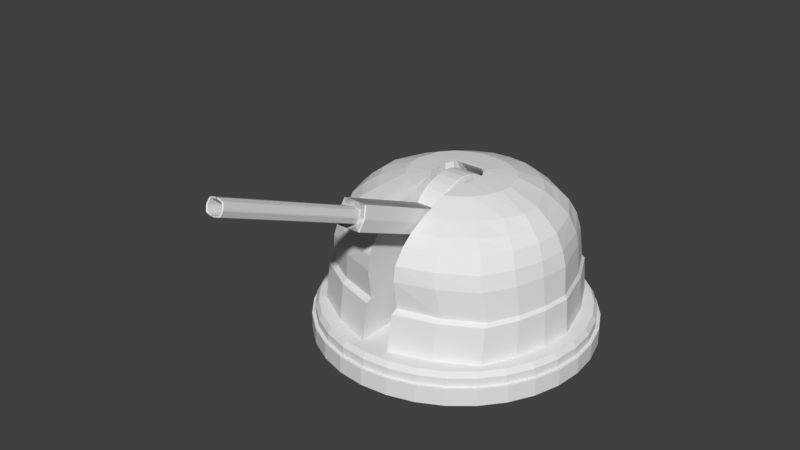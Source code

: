 # Source: Bordgesch_tz.blend  (saved by Blender 2.78.0; exported with 4.5.12 LTS)
import bpy
from mathutils import Matrix  # noqa: F401  (used for matrix-valued properties, if any)

bpy.ops.wm.read_factory_settings(use_empty=True)
scene = bpy.context.scene
scene.name = 'Scene'

# ---- collections
col_collection_1 = bpy.data.collections.new('Collection 1'); scene.collection.children.link(col_collection_1)

# ---- world
world_world = bpy.data.worlds.new('World'); scene.world = world_world
world_world.color = (0.05088, 0.05088, 0.05088)
world_world.use_sun_shadow = False
world_world.sun_shadow_jitter_overblur = 0.0
world_world.cycles.sampling_method = 'MANUAL'

# ---- meshes
me_cube_002 = bpy.data.meshes.new('Cube.002')
me_cube_002.from_pydata([(1.255e-08, 1.402, -1.026), (4.946e-07, -1.557, -1.026), (0.2886, -1.528, -1.026), (0.5662, -1.444, -1.026), (0.822, -1.307, -1.026), (1.046, -1.123, -1.026), (1.23, -0.899, -1.026), (1.367, -0.6432, -1.026), (1.451, -0.3657, -1.026), (1.479, -0.07704, -1.026), (1.451, 0.2116, -1.026), (1.367, 0.4891, -1.026), (1.23, 0.7449, -1.026), (1.046, 0.9691, -1.026), (0.822, 1.153, -1.026), (0.5662, 1.29, -1.026), (0.2886, 1.374, -1.026), (1.065e-08, 1.364, -0.9703), (4.801e-07, -1.518, -0.9703), (0.281, -1.49, -0.9703), (0.5513, -1.408, -0.9703), (0.8004, -1.275, -0.9703), (1.019, -1.096, -0.9703), (1.198, -0.8774, -0.9703), (1.331, -0.6283, -0.9703), (1.413, -0.3581, -0.9703), (1.441, -0.07704, -0.9703), (1.413, 0.204, -0.9703), (1.331, 0.4743, -0.9703), (1.198, 0.7233, -0.9703), (1.019, 0.9416, -0.9703), (0.8004, 1.121, -0.9703), (0.5513, 1.254, -0.9703), (0.281, 1.336, -0.9703), (0.5662, -1.444, -1.125), (0.2886, -1.528, -1.125), (1.194e-08, 1.402, -1.125), (0.2886, 1.374, -1.125), (0.822, -1.307, -1.125), (1.046, -1.123, -1.125), (1.23, -0.899, -1.125), (1.367, -0.6432, -1.125), (1.451, -0.3657, -1.125), (1.479, -0.07704, -1.125), (1.451, 0.2116, -1.125), (1.367, 0.4891, -1.125), (1.23, 0.7449, -1.125), (1.046, 0.9691, -1.125), (0.822, 1.153, -1.125), (4.94e-07, -1.557, -1.125), (0.5662, 1.29, -1.125), (1.504e-08, 1.44, -1.311), (5.094e-07, -1.594, -1.311), (0.296, -1.565, -1.311), (0.5806, -1.479, -1.311), (0.8429, -1.339, -1.311), (1.073, -1.15, -1.311), (1.262, -0.92, -1.311), (1.402, -0.6577, -1.311), (1.488, -0.373, -1.311), (1.517, -0.07704, -1.311), (1.488, 0.219, -1.311), (1.402, 0.5036, -1.311), (1.262, 0.7659, -1.311), (1.073, 0.9958, -1.311), (0.8429, 1.184, -1.311), (0.5806, 1.325, -1.311), (0.296, 1.411, -1.311), (0.5806, -1.479, -1.122), (0.296, -1.565, -1.122), (1.622e-08, 1.44, -1.122), (0.296, 1.411, -1.122), (0.8429, -1.339, -1.122), (1.073, -1.15, -1.122), (1.262, -0.92, -1.122), (1.402, -0.6577, -1.122), (1.488, -0.373, -1.122), (1.517, -0.07704, -1.122), (1.488, 0.219, -1.122), (1.402, 0.5036, -1.122), (1.262, 0.7659, -1.122), (1.073, 0.9958, -1.122), (0.8429, 1.184, -1.122), (5.106e-07, -1.594, -1.122), (0.5806, 1.325, -1.122), (0.0, 1.22, -0.2331), (0.0, 1.083, 0.08599), (0.0, 0.8225, 0.2923), (1.0, -1.0, -1.0), (0.2315, -0.2316, 0.4411), (0.1886, 0.1469, 0.4411), (0.0, 0.1452, 0.4411), (0.0, 1.319, -1.0), (0.1601, -1.243, -0.5456), (0.1588, -1.286, -0.2331), (0.1627, -1.149, 0.08599), (0.1713, -0.8384, 0.2923), (0.1743, -0.3031, 0.4411), (0.1561, -1.385, -1.0), (0.5742, 0.5805, 0.2923), (0.8084, 0.7205, 0.08599), (0.9119, 0.8162, -0.2331), (0.9666, 0.7996, -0.5456), (0.603, -0.603, 0.2923), (0.8286, -0.8286, 0.08599), (0.9283, -0.9283, -0.2331), (0.9789, -0.8961, -0.5456), (0.0, 1.19, -0.5456), (0.2315, 0.001229, 0.4411), (1.265, 0.0034, -0.5456), (1.246, 0.0, -0.2331), (1.125, 0.0, 0.08599), (0.8903, 0.0, 0.2923), (1.175, 0.5, -1.0), (0.2284, 0.1158, 0.4411), (1.136, 0.4532, -0.5456), (1.103, 0.4641, -0.2331), (1.003, 0.4143, 0.08599), (0.7588, 0.3432, 0.2923), (0.0, 0.5, -1.0), (0.0, 0.1158, 0.4411), (0.0, 0.5, -0.5456), (0.0, 0.4641, -0.2331), (0.0, 0.4143, 0.08599), (0.0, 0.2073, 0.3587), (0.1816, 0.4143, 0.08599), (0.1816, 0.4641, -0.2331), (0.1816, 0.5, -0.5456), (0.1816, 0.2073, 0.2923), (0.1816, 0.1158, 0.4411), (0.1816, 0.07292, 0.08599), (0.1816, 0.07292, -0.2331), (0.1816, 0.07292, -0.5456), (0.1816, 0.07292, 0.2923), (0.1816, 0.07292, 0.4411), (0.2315, 0.001229, -0.9956), (0.2315, 0.001229, 0.2898), (0.2315, 0.001229, 0.0837), (0.2315, 0.001229, -0.2329), (0.2315, 0.001229, -0.55), (0.2315, -0.2316, 0.2898), (0.2315, -0.2316, 0.0837), (0.2315, -0.2316, -0.2329), (0.2315, -0.2316, -0.55), (0.1733, -0.3033, 0.2898), (0.1733, -0.3033, 0.0837), (0.1733, -0.3033, -0.2329), (0.1733, -0.3033, -0.55), (0.2315, -0.07638, 0.4411), (0.2315, -0.154, 0.4411), (1.225, -0.2964, -0.5456), (1.136, -0.5963, -0.5456), (1.201, -0.3094, -0.2331), (1.103, -0.6189, -0.2331), (1.102, -0.2762, 0.08599), (1.004, -0.5524, 0.08599), (0.8761, -0.201, 0.2923), (0.778, -0.402, 0.2923), (1.175, -0.6667, -1.0), (0.2315, -0.07638, 0.0837), (0.2315, -0.154, 0.0837), (0.2315, -0.154, -0.2329), (0.2315, -0.07638, -0.2329), (0.2315, -0.154, 0.2898), (0.2315, -0.07638, 0.2898), (0.2315, -0.07638, -0.55), (0.2315, -0.154, -0.55), (0.2315, -0.154, -0.9956), (0.2315, -0.07638, -0.9956), (0.5513, -1.151, -0.2331), (0.6075, -1.111, -0.5456), (0.2029, -0.2674, 0.4411), (0.5014, -1.028, 0.08599), (0.3886, -0.7493, 0.2923), (0.2024, -0.2674, 0.2898), (0.2024, -0.2674, -0.55), (0.2024, -0.2674, 0.0837), (0.2024, -0.2674, -0.2329), (0.07717, 0.1452, 0.4411), (0.1543, 0.1452, 0.4411), (0.402, 0.7088, 0.2923), (0.201, 0.8022, 0.2923), (0.3792, 1.109, -0.5456), (0.679, 0.9941, -0.5456), (0.2762, 1.018, 0.08599), (0.5524, 0.8915, 0.08599), (0.6189, 0.9911, -0.2331), (0.3094, 1.141, -0.2331), (0.121, 0.4143, 0.08599), (0.06052, 0.4143, 0.08599), (0.121, 0.5, -0.5456), (0.06052, 0.5, -0.5456), (0.121, 0.2073, 0.3587), (0.06052, 0.2073, 0.3587), (0.121, 0.1158, 0.4411), (0.06052, 0.1158, 0.4411), (0.06052, 0.4641, -0.2331), (0.121, 0.4641, -0.2331), (0.06052, 0.5, -1.0), (0.121, 0.5, -1.0), (0.3814, 0.3637, 0.414), (0.0, 0.4838, 0.414), (0.2782, 0.427, 0.414), (0.1391, 0.4737, 0.414), (0.4172, -0.4173, 0.414), (0.1788, -0.571, 0.414), (0.5609, 0.0006143, 0.414), (0.5538, -0.1387, 0.414), (0.5048, -0.278, 0.414), (0.2957, -0.5083, 0.414), (0.5, 0.2322, 0.413), (0.1659, -1.033, 0.1892), (0.7205, -0.7443, 0.1892), (1.024, -0.001317, 0.1892), (0.1816, 0.07292, 0.1892), (0.2315, 0.001229, 0.1868), (0.1733, -0.3033, 0.1868), (0.2315, -0.2316, 0.1868), (0.2315, -0.07638, 0.1868), (0.2315, -0.154, 0.1868), (1.004, -0.249, 0.1892), (0.9022, -0.4966, 0.1892), (0.2024, -0.2674, 0.1868), (0.4394, -0.9237, 0.1892), (0.0, 0.9877, 0.1892), (0.695, 0.6739, 0.1892), (0.4728, 0.8292, 0.1892), (0.2251, 0.9434, 0.1892), (0.9022, 0.3948, 0.1807), (0.8848, -0.9122, -0.07346), (0.1595, -1.264, -0.07346), (1.204, -0.001085, -0.07346), (0.1816, 0.07292, -0.07356), (0.2315, 0.001229, -0.0746), (0.2315, -0.2316, -0.0746), (0.1733, -0.3033, -0.0746), (0.2315, -0.07638, -0.0746), (0.2315, -0.154, -0.0746), (1.168, -0.3048, -0.07346), (1.066, -0.6085, -0.07346), (0.2024, -0.2674, -0.0746), (0.5197, -1.131, -0.07346), (0.8659, 0.7959, -0.07346), (0.0, 1.194, -0.07346), (0.5811, 0.9752, -0.07346), (0.2774, 1.119, -0.07346), (1.075, 0.4591, -0.1032), (0.9764, 0.8423, -0.5808), (0.0, 1.255, -0.5808), (0.6729, 1.046, -0.5808), (0.3563, 1.17, -0.5808), (0.9894, -0.9481, -0.5808), (0.1581, -1.314, -0.5808), (1.291, 0.0017, -0.5808), (0.1816, 0.07292, -0.7728), (0.2315, 0.001229, -0.7728), (0.2315, -0.2316, -0.7728), (0.1733, -0.3033, -0.7728), (0.2315, -0.07638, -0.7728), (0.2315, -0.154, -0.7728), (1.249, -0.3149, -0.5808), (1.156, -0.6315, -0.5808), (0.2024, -0.2674, -0.7728), (0.5973, -1.175, -0.5808), (1.156, 0.477, -0.5849), (0.9863, 0.8851, -1.0), (1.318, 0.0, -1.0), (0.1816, 0.5, -1.0), (0.1816, 0.07292, -1.0), (0.2315, -0.2316, -0.9956), (0.1733, -0.3033, -0.9956), (0.0, -1.393, -1.0), (0.0, 0.001229, -1.0), (0.0, -0.2316, -0.9956), (1.273, -0.3333, -1.0), (0.0, -0.154, -0.9971), (0.0, -0.07638, -0.9985), (0.5871, -1.239, -1.0), (0.2024, -0.2674, -0.9956), (0.6667, 1.097, -1.0), (0.3333, 1.23, -1.0), (0.06052, 0.02513, -1.0), (0.121, 0.04902, -1.0), (1.0, -1.0, -1.117), (0.0, 1.319, -1.117), (0.1561, -1.385, -1.117), (1.175, 0.5, -1.117), (1.175, -0.6667, -1.117), (0.9863, 0.8851, -1.117), (1.318, 0.0, -1.117), (0.0, -1.393, -1.117), (1.273, -0.3333, -1.117), (0.5871, -1.239, -1.117), (0.6667, 1.097, -1.117), (0.3333, 1.23, -1.117)], [], [(35, 34, 3, 2), (37, 36, 0, 16), (34, 38, 4, 3), (38, 39, 5, 4), (39, 40, 6, 5), (40, 41, 7, 6), (41, 42, 8, 7), (42, 43, 9, 8), (43, 44, 10, 9), (44, 45, 11, 10), (45, 46, 12, 11), (46, 47, 13, 12), (47, 48, 14, 13), (48, 50, 15, 14), (49, 35, 2, 1), (50, 37, 16, 15), (11, 12, 29, 28), (12, 13, 30, 29), (13, 14, 31, 30), (14, 15, 32, 31), (1, 2, 19, 18), (15, 16, 33, 32), (2, 3, 20, 19), (16, 0, 17, 33), (3, 4, 21, 20), (4, 5, 22, 21), (5, 6, 23, 22), (6, 7, 24, 23), (7, 8, 25, 24), (8, 9, 26, 25), (9, 10, 27, 26), (10, 11, 28, 27), (46, 45, 79, 80), (40, 39, 73, 74), (47, 46, 80, 81), (41, 40, 74, 75), (42, 41, 75, 76), (48, 47, 81, 82), (43, 42, 76, 77), (34, 35, 69, 68), (50, 48, 82, 84), (44, 43, 77, 78), (36, 37, 71, 70), (35, 49, 83, 69), (38, 34, 68, 72), (45, 44, 78, 79), (37, 50, 84, 71), (39, 38, 72, 73), (66, 67, 71, 84), (52, 53, 69, 83), (65, 66, 84, 82), (64, 65, 82, 81), (63, 64, 81, 80), (62, 63, 80, 79), (61, 62, 79, 78), (60, 61, 78, 77), (59, 60, 77, 76), (58, 59, 76, 75), (57, 58, 75, 74), (56, 57, 74, 73), (55, 56, 73, 72), (54, 55, 72, 68), (67, 51, 70, 71), (53, 54, 68, 69), (19, 20, 21, 22, 23, 24, 25, 26, 27, 28, 29, 30, 31, 32, 33, 17, 18), (53, 52, 51, 67, 66, 65, 64, 63, 62, 61, 60, 59, 58, 57, 56, 55, 54), (208, 149, 89, 204), (187, 182, 107, 85), (203, 181, 87, 201), (250, 280, 92, 248), (170, 169, 94, 93), (261, 151, 106, 251), (151, 153, 105, 106), (239, 155, 104, 229), (221, 157, 103, 212), (241, 172, 95, 230), (209, 171, 97, 205), (263, 170, 93, 252), (227, 184, 86, 224), (245, 187, 85, 243), (223, 173, 96, 211), (117, 228, 213, 111), (116, 246, 231, 110), (115, 116, 110, 109), (113, 264, 253, 266), (118, 210, 206, 112), (99, 200, 210, 118), (265, 247, 264, 113), (102, 101, 116, 115), (101, 242, 246, 116), (100, 225, 228, 117), (196, 189, 123, 122), (198, 191, 121, 119), (189, 193, 124, 123), (191, 196, 122, 121), (193, 195, 120, 124), (118, 128, 129, 114, 210), (115, 127, 126, 116), (117, 125, 128, 118, 228), (113, 267, 127, 115, 264), (116, 126, 125, 117, 246), (267, 268, 254, 132, 127), (127, 132, 131, 126), (126, 131, 232, 130, 125), (125, 130, 214, 133, 128), (128, 133, 134, 129), (179, 194, 129, 90), (114, 90, 129), (114, 129, 134, 108), (133, 136, 108, 134), (214, 215, 136, 133), (232, 233, 137, 130), (132, 139, 138, 131), (254, 255, 139, 132), (237, 234, 141, 160), (163, 140, 89, 149), (259, 256, 143, 166), (166, 143, 142, 161), (219, 217, 140, 163), (174, 144, 97, 171), (262, 257, 147, 175), (240, 235, 145, 176), (175, 147, 146, 177), (222, 216, 144, 174), (96, 205, 97, 144), (211, 96, 144, 216), (230, 95, 145, 235), (93, 94, 146, 147), (252, 93, 147, 257), (215, 218, 164, 136), (218, 219, 163, 164), (139, 165, 162, 138), (165, 166, 161, 162), (255, 258, 165, 139), (258, 259, 166, 165), (136, 164, 148, 108), (164, 163, 149, 148), (233, 236, 159, 137), (236, 237, 160, 159), (213, 112, 156, 220), (220, 156, 157, 221), (231, 111, 154, 238), (238, 154, 155, 239), (109, 110, 152, 150), (150, 152, 153, 151), (253, 109, 150, 260), (260, 150, 151, 261), (206, 108, 148, 207), (207, 148, 149, 208), (217, 222, 174, 140), (143, 175, 177, 142), (234, 240, 176, 141), (256, 262, 175, 143), (140, 174, 171, 89), (212, 103, 173, 223), (251, 106, 170, 263), (204, 89, 171, 209), (229, 104, 172, 241), (106, 105, 169, 170), (91, 120, 195, 178), (178, 195, 194, 179), (128, 129, 194, 192), (192, 194, 195, 193), (127, 126, 197, 190), (190, 197, 196, 191), (125, 128, 192, 188), (188, 192, 193, 189), (267, 127, 190, 199), (199, 190, 191, 198), (126, 125, 188, 197), (197, 188, 189, 196), (242, 101, 186, 244), (244, 186, 187, 245), (225, 100, 185, 226), (226, 185, 184, 227), (247, 265, 279, 249), (249, 279, 280, 250), (200, 99, 180, 202), (202, 180, 181, 203), (101, 102, 183, 186), (186, 183, 182, 187), (179, 202, 203, 178), (90, 200, 202, 179), (178, 203, 201, 91), (103, 204, 209, 173), (156, 207, 208, 157), (112, 206, 207, 156), (173, 209, 205, 96), (157, 208, 204, 103), (104, 212, 223, 172), (206, 210, 114, 108), (210, 200, 90, 114), (141, 176, 222, 217), (154, 220, 221, 155), (111, 213, 220, 154), (159, 160, 219, 218), (137, 159, 218, 215), (95, 211, 216, 145), (176, 145, 216, 222), (160, 141, 217, 219), (130, 137, 215, 214), (172, 223, 211, 95), (155, 221, 212, 104), (180, 226, 227, 181), (99, 225, 226, 180), (181, 227, 224, 87), (105, 229, 241, 169), (228, 225, 99, 118), (213, 228, 118, 112), (142, 177, 240, 234), (152, 238, 239, 153), (110, 231, 238, 152), (162, 161, 237, 236), (138, 162, 236, 233), (94, 230, 235, 146), (177, 146, 235, 240), (161, 142, 234, 237), (131, 138, 233, 232), (169, 241, 230, 94), (153, 239, 229, 105), (185, 244, 245, 184), (100, 242, 244, 185), (184, 245, 243, 86), (183, 249, 250, 182), (231, 246, 117, 111), (246, 242, 100, 117), (102, 247, 249, 183), (182, 250, 248, 107), (88, 251, 263, 277), (269, 278, 262, 256), (274, 260, 261, 158), (266, 253, 260, 274), (168, 167, 259, 258), (135, 168, 258, 255), (98, 252, 257, 270), (278, 270, 257, 262), (167, 269, 256, 259), (268, 135, 255, 254), (277, 263, 252, 98), (158, 261, 251, 88), (264, 247, 102, 115), (253, 264, 115, 109), (280, 267, 199, 198, 119, 92), (270, 278, 269, 273), (168, 135, 272, 276), (281, 198, 119, 272), (98, 270, 273, 271), (135, 268, 282, 281, 272), (269, 167, 275, 273), (167, 168, 276, 275), (268, 267, 199, 282), (282, 199, 198, 281), (277, 98, 270, 274, 158, 88), (113, 267, 280, 279, 265), (266, 268, 267, 113), (135, 268, 266), (270, 278, 269, 274), (274, 269, 167, 168, 135, 266), (279, 293, 294, 280), (98, 271, 290, 285), (277, 292, 283, 88), (98, 285, 292, 277), (88, 283, 287, 158), (158, 287, 291, 274), (266, 289, 286, 113), (280, 294, 284, 92), (274, 291, 289, 266), (265, 288, 293, 279), (113, 286, 288, 265), (292, 285, 290, 284, 294, 293, 288, 286, 289, 291, 287, 283)])
me_cube_002.use_remesh_preserve_volume = False
me_cube_002.use_remesh_preserve_attributes = False
me_cube_002.use_mirror_vertex_groups = False
me_cube_002.update()
me_circle = bpy.data.meshes.new('Circle')
me_circle.from_pydata([(-0.1951, 0.9808, 0.1836), (1.386e-08, 1.0, 0.1836), (-0.3827, 0.9239, 0.1836), (-0.5556, 0.8315, 0.1836), (-0.7071, 0.7071, 0.1836), (-0.8315, 0.5556, 0.1836), (-0.9239, 0.3827, 0.1836), (-0.9808, 0.1951, 0.1836), (-1.0, 7.55e-08, 0.1836), (-0.9808, -0.1951, 0.1836), (-0.9239, -0.3827, 0.1836), (-0.8315, -0.5556, 0.1836), (-0.7071, -0.7071, 0.1836), (-0.5556, -0.8315, 0.1836), (-0.3827, -0.9239, 0.1836), (-0.1951, -0.9808, 0.1836), (3.397e-07, -1.0, 0.1836), (0.1951, -0.9808, 0.1836), (0.3827, -0.9239, 0.1836), (0.5556, -0.8315, 0.1836), (0.7071, -0.7071, 0.1836), (0.8315, -0.5556, 0.1836), (0.9239, -0.3827, 0.1836), (0.9808, -0.1951, 0.1836), (1.0, 9.656e-07, 0.1836), (0.9808, 0.1951, 0.1836), (0.9239, 0.3827, 0.1836), (0.8315, 0.5556, 0.1836), (0.7071, 0.7071, 0.1836), (0.5556, 0.8315, 0.1836), (0.3827, 0.9239, 0.1836), (0.1951, 0.9808, 0.1836), (-0.1773, 0.8914, 0.2056), (3.79e-09, 0.9088, 0.2056), (-0.3478, 0.8396, 0.2056), (-0.5049, 0.7557, 0.2056), (-0.6426, 0.6426, 0.2056), (-0.7557, 0.5049, 0.2056), (-0.8396, 0.3478, 0.2056), (-0.8914, 0.1773, 0.2056), (-0.9088, 9.46e-08, 0.2056), (-0.8914, -0.1773, 0.2056), (-0.8396, -0.3478, 0.2056), (-0.7557, -0.5049, 0.2056), (-0.6426, -0.6426, 0.2056), (-0.5049, -0.7557, 0.2056), (-0.3478, -0.8396, 0.2056), (-0.1773, -0.8914, 0.2056), (2.999e-07, -0.9088, 0.2056), (0.1773, -0.8914, 0.2056), (0.3478, -0.8396, 0.2056), (0.5049, -0.7557, 0.2056), (0.6426, -0.6426, 0.2056), (0.7557, -0.5049, 0.2056), (0.8396, -0.3478, 0.2056), (0.8914, -0.1773, 0.2056), (0.9088, 9.035e-07, 0.2056), (0.8914, 0.1773, 0.2056), (0.8396, 0.3478, 0.2056), (0.7557, 0.5049, 0.2056), (0.6426, 0.6426, 0.2056), (0.5049, 0.7557, 0.2056), (0.3478, 0.8396, 0.2056), (0.1773, 0.8914, 0.2056), (-0.08514, 0.428, 0.2155), (-5.553e-08, 0.4364, 0.2155), (-0.167, 0.4032, 0.2155), (-0.2425, 0.3629, 0.2155), (-0.3086, 0.3086, 0.2155), (-0.3629, 0.2425, 0.2155), (-0.4032, 0.167, 0.2155), (-0.428, 0.08514, 0.2155), (-0.4364, 2.032e-07, 0.2155), (-0.428, -0.08514, 0.2155), (-0.4032, -0.167, 0.2155), (-0.3629, -0.2425, 0.2155), (-0.3086, -0.3086, 0.2155), (-0.2425, -0.3629, 0.2155), (-0.167, -0.4032, 0.2155), (-0.08514, -0.428, 0.2155), (8.668e-08, -0.4364, 0.2155), (0.08514, -0.428, 0.2155), (0.167, -0.4032, 0.2155), (0.2425, -0.3629, 0.2155), (0.3086, -0.3086, 0.2155), (0.3629, -0.2425, 0.2155), (0.4032, -0.167, 0.2155), (0.428, -0.08514, 0.2155), (0.4364, 5.917e-07, 0.2155), (0.428, 0.08514, 0.2155), (0.4032, 0.167, 0.2155), (0.3629, 0.2425, 0.2155), (0.3086, 0.3086, 0.2155), (0.2425, 0.3629, 0.2155), (0.167, 0.4032, 0.2155), (0.08514, 0.428, 0.2155), (-0.08514, 0.428, 0.2401), (-5.31e-08, 0.4364, 0.2401), (-0.167, 0.4032, 0.2401), (-0.2425, 0.3629, 0.2401), (-0.3086, 0.3086, 0.2401), (-0.3629, 0.2425, 0.2401), (-0.4032, 0.167, 0.2401), (-0.428, 0.08514, 0.2401), (-0.4364, 2.032e-07, 0.2401), (-0.428, -0.08514, 0.2401), (-0.4032, -0.167, 0.2401), (-0.3629, -0.2425, 0.2401), (-0.3086, -0.3086, 0.2401), (-0.2425, -0.3629, 0.2401), (-0.167, -0.4032, 0.2401), (-0.08514, -0.428, 0.2401), (8.91e-08, -0.4364, 0.2401), (0.08514, -0.428, 0.2401), (0.167, -0.4032, 0.2401), (0.2425, -0.3629, 0.2401), (0.3086, -0.3086, 0.2401), (0.3629, -0.2425, 0.2401), (0.4032, -0.167, 0.2401), (0.428, -0.08514, 0.2401), (0.4364, 5.917e-07, 0.2401), (0.428, 0.08514, 0.2401), (0.4032, 0.167, 0.2401), (0.3629, 0.2425, 0.2401), (0.3086, 0.3086, 0.2401), (0.2425, 0.3629, 0.2401), (0.167, 0.4032, 0.2401), (0.08514, 0.428, 0.2401), (-0.0793, 0.3986, 0.2508), (-5.538e-08, 0.4065, 0.2508), (-0.1555, 0.3755, 0.2508), (-0.2258, 0.338, 0.2508), (-0.2874, 0.2874, 0.2508), (-0.338, 0.2258, 0.2508), (-0.3755, 0.1555, 0.2508), (-0.3986, 0.0793, 0.2508), (-0.4065, 2.107e-07, 0.2508), (-0.3986, -0.0793, 0.2508), (-0.3755, -0.1555, 0.2508), (-0.338, -0.2258, 0.2508), (-0.2874, -0.2874, 0.2508), (-0.2258, -0.338, 0.2508), (-0.1555, -0.3755, 0.2508), (-0.0793, -0.3986, 0.2508), (7.706e-08, -0.4065, 0.2508), (0.0793, -0.3986, 0.2508), (0.1555, -0.3755, 0.2508), (0.2258, -0.338, 0.2508), (0.2874, -0.2874, 0.2508), (0.338, -0.2258, 0.2508), (0.3755, -0.1555, 0.2508), (0.3986, -0.0793, 0.2508), (0.4065, 5.725e-07, 0.2508), (0.3986, 0.0793, 0.2508), (0.3755, 0.1555, 0.2508), (0.338, 0.2258, 0.2508), (0.2874, 0.2874, 0.2508), (0.2258, 0.338, 0.2508), (0.1555, 0.3755, 0.2508), (0.0793, 0.3986, 0.2508), (-0.1951, 0.9808, 0.0), (2.57e-10, 1.0, 0.0), (-0.3827, 0.9239, 0.0), (-0.5556, 0.8315, 0.0), (-0.7071, 0.7071, 0.0), (-0.8315, 0.5556, 0.0), (-0.9239, 0.3827, 0.0), (-0.9808, 0.1951, 0.0), (-1.0, 7.55e-08, 0.0), (-0.9808, -0.1951, 0.0), (-0.9239, -0.3827, 0.0), (-0.8315, -0.5556, 0.0), (-0.7071, -0.7071, 0.0), (-0.5556, -0.8315, 0.0), (-0.3827, -0.9239, 0.0), (-0.1951, -0.9808, 0.0), (3.261e-07, -1.0, 0.0), (0.1951, -0.9808, 0.0), (0.3827, -0.9239, 0.0), (0.5556, -0.8315, 0.0), (0.7071, -0.7071, 0.0), (0.8315, -0.5556, 0.0), (0.9239, -0.3827, 0.0), (0.9808, -0.1951, 0.0), (1.0, 9.656e-07, 0.0), (0.9808, 0.1951, 0.0), (0.9239, 0.3827, 0.0), (0.8315, 0.5556, 0.0), (0.7071, 0.7071, 0.0), (0.5556, 0.8315, 0.0), (0.3827, 0.9239, 0.0), (0.1951, 0.9808, 0.0), (0.2529, -3.133, -0.1921), (-0.2462, -3.133, -0.1921), (0.2529, -0.03415, -0.1921), (-0.2462, -0.03415, -0.1921), (0.2529, -3.133, 0.189), (-0.2462, -3.133, 0.189), (0.2529, -0.03415, 0.189), (-0.2462, -0.03415, 0.189), (0.003386, -3.133, -0.226), (0.003386, -0.03415, -0.226), (0.003387, -0.03415, 0.2229), (0.003387, -3.133, 0.2229), (0.2529, -0.03415, 0.1038), (0.2529, -0.03415, -0.1069), (-0.2462, -0.03415, -0.1069), (-0.2462, -0.03415, 0.1038), (0.2529, -3.133, -0.1069), (0.2529, -3.133, 0.1038), (-0.2462, -3.133, 0.1038), (-0.2462, -3.133, -0.1069), (0.003387, -3.133, 0.1416), (0.003386, -3.133, -0.1447), (0.003386, -0.03415, -0.1256), (0.003387, -0.03415, 0.1225), (-0.1214, -3.133, -0.2091), (-0.1214, -0.03415, -0.2091), (-0.1214, -0.03415, 0.206), (-0.1214, -3.133, 0.206), (-0.1214, -3.133, 0.1131), (-0.1214, -3.133, -0.1162), (-0.1214, -0.03415, -0.1162), (-0.1214, -0.03415, 0.1131), (0.1282, -0.03415, -0.2091), (0.1282, -0.03415, 0.206), (0.1282, -3.133, 0.206), (0.1282, -3.133, -0.2091), (0.1282, -0.03415, -0.1162), (0.1282, -0.03415, 0.1131), (0.1282, -3.133, 0.1131), (0.1282, -3.133, -0.1162), (-0.1893, 0.141, 0.1038), (0.2529, -3.133, -0.00155), (-0.2462, -3.133, -0.00155), (0.003387, -6.314, 0.1416), (0.1961, 0.141, -0.1069), (-0.1536, -3.133, -0.00155), (0.1603, -3.133, -0.00155), (0.003387, -3.092, 0.1416), (0.003386, -3.092, -0.1447), (-0.1214, -3.092, 0.1131), (-0.1214, -3.092, -0.1162), (0.1282, -3.092, 0.1131), (0.1282, -3.092, -0.1162), (0.003387, -6.376, 0.1416), (-0.1536, -3.092, -0.00155), (0.1603, -3.092, -0.00155), (0.003386, -6.314, -0.1447), (-0.1214, -6.314, 0.1131), (-0.1214, -6.314, -0.1162), (0.1282, -6.314, 0.1131), (0.1282, -6.314, -0.1162), (0.003387, -6.376, 0.116), (-0.1536, -6.314, -0.00155), (0.1603, -6.314, -0.00155), (0.003386, -6.376, -0.1447), (-0.1214, -6.376, 0.1131), (-0.1214, -6.376, -0.1162), (0.1282, -6.376, 0.1131), (0.1282, -6.376, -0.1162), (0.003387, -6.344, 0.116), (-0.1536, -6.376, -0.00155), (0.1603, -6.376, -0.00155), (0.003386, -6.376, -0.1191), (-0.09903, -6.376, 0.09257), (-0.09903, -6.376, -0.09567), (0.1058, -6.376, 0.09257), (0.1058, -6.376, -0.09567), (0.003387, -0.1989, 0.116), (-0.1254, -6.376, -0.00155), (0.1322, -6.376, -0.00155), (0.003386, -6.344, -0.1191), (-0.09903, -6.344, 0.09257), (-0.09903, -6.344, -0.09567), (0.1058, -6.344, 0.09257), (0.1058, -6.344, -0.09567), (0.2529, -3.076, -0.1921), (-0.1254, -6.344, -0.00155), (0.1322, -6.344, -0.00155), (0.003386, -0.1989, -0.1191), (-0.09903, -0.1989, 0.09257), (-0.09903, -0.1989, -0.09567), (0.1058, -0.1989, 0.09257), (0.1058, -0.1989, -0.09567), (0.003386, -0.1989, -0.00155), (-0.1254, -0.1989, -0.00155), (0.1322, -0.1989, -0.00155), (-0.2462, -3.076, -0.1921), (0.2529, -3.076, 0.189), (-0.2462, -3.076, 0.189), (0.003387, -3.076, 0.2229), (0.003386, -3.076, -0.226), (-0.2462, -3.076, 0.1038), (-0.2462, -3.076, -0.1069), (0.2529, -3.076, -0.1069), (0.2529, -3.076, 0.1038), (-0.1214, -3.076, 0.206), (-0.1214, -3.076, -0.2091), (0.1282, -3.076, -0.2091), (0.1282, -3.076, 0.206), (0.2529, -3.076, -0.00155), (-0.2462, -3.076, -0.00155), (-0.2462, -1.422, -0.1921), (0.2529, -1.422, 0.189), (0.003386, -1.422, -0.226), (-0.1214, -1.422, -0.2091), (0.1282, -1.422, -0.2091), (0.2529, -1.422, -0.1921), (-0.2462, -1.422, 0.189), (0.003387, -1.422, 0.2229), (-0.2462, -1.337, 0.1038), (-0.2462, -1.337, -0.1069), (0.2529, -1.337, -0.1069), (0.2529, -1.337, 0.1038), (-0.1214, -1.422, 0.206), (0.1282, -1.422, 0.206), (0.2529, -1.337, -0.00155), (-0.2462, -1.337, -0.00155), (0.9015, -0.2962, -0.00155), (0.9015, -0.2962, -0.1069), (-0.8947, -0.2962, -0.00155), (-0.8947, -0.2962, 0.1038), (0.9015, -0.2962, 0.1038), (-0.8947, -0.2962, -0.1069), (-0.3531, -1.337, 0.1038), (-0.3531, -1.337, -0.1069), (0.3599, -1.337, -0.1069), (0.3599, -1.337, 0.1038), (0.3599, -1.337, -0.00155), (-0.3531, -1.337, -0.00155), (-0.2462, -1.168, -0.1921), (0.2529, -1.168, 0.189), (0.003386, -1.168, -0.226), (-0.1214, -1.168, -0.2091), (0.1282, -1.168, -0.2091), (0.2529, -1.168, -0.1921), (-0.2462, -1.168, 0.189), (0.003387, -1.168, 0.2229), (-0.2462, -1.168, 0.1038), (-0.2462, -1.168, -0.1069), (0.2529, -1.168, -0.1069), (0.2529, -1.168, 0.1038), (-0.1214, -1.168, 0.206), (0.1282, -1.168, 0.206), (-0.6031, -1.239, 0.1038), (-0.6031, -1.239, -0.1069), (0.6099, -1.239, -0.1069), (0.6099, -1.239, 0.1038), (0.6099, -1.239, -0.00155), (-0.6031, -1.239, -0.00155), (-0.2462, -0.601, -0.1921), (0.2529, -0.601, 0.189), (0.003386, -0.601, -0.226), (-0.1214, -0.601, -0.2091), (0.1282, -0.601, -0.2091), (0.2529, -0.601, -0.1921), (-0.2462, -0.601, 0.189), (0.003387, -0.601, 0.2229), (-0.2462, -0.601, 0.1038), (-0.2462, -0.601, -0.1069), (0.2529, -0.601, -0.1069), (0.2529, -0.601, 0.1038), (-0.1214, -0.601, 0.206), (0.1282, -0.601, 0.206), (-0.8178, -0.9149, 0.1038), (-0.8178, -0.9149, -0.1069), (0.8246, -0.9149, -0.1069), (0.8246, -0.9149, 0.1038), (0.8246, -0.9149, -0.00155), (-0.8178, -0.9149, -0.00155), (0.2529, -0.8845, -0.1921), (-0.2462, -0.8845, 0.189), (0.003387, -0.8845, 0.2229), (-0.2462, -0.8845, 0.1038), (-0.2462, -0.8845, -0.1069), (0.2529, -0.8845, -0.1069), (0.2529, -0.8845, 0.1038), (-0.1214, -0.8845, 0.206), (0.1282, -0.8845, 0.206), (-0.7387, -1.078, 0.1038), (-0.7387, -1.078, -0.1069), (0.7454, -1.078, -0.1069), (0.7454, -1.078, 0.1038), (0.7454, -1.078, -0.00155), (-0.7387, -1.078, -0.00155), (-0.2462, -0.8845, -0.1921), (0.2529, -0.8845, 0.189), (0.003386, -0.8845, -0.226), (-0.1214, -0.8845, -0.2091), (0.1282, -0.8845, -0.2091), (-0.2462, -0.3176, -0.1921), (0.2529, -0.3176, 0.189), (0.003386, -0.3176, -0.226), (-0.1214, -0.3176, -0.2091), (0.1282, -0.3176, -0.2091), (0.2529, -0.3176, -0.1921), (-0.2462, -0.3176, 0.189), (0.003387, -0.3176, 0.2229), (-0.2462, -0.3176, 0.1038), (-0.2462, -0.3176, -0.1069), (0.2529, -0.3176, -0.1069), (0.2529, -0.3176, 0.1038), (-0.1214, -0.3176, 0.206), (0.1282, -0.3176, 0.206), (-0.8863, -0.5207, 0.1038), (-0.8863, -0.5207, -0.1069), (0.8931, -0.5207, -0.1069), (0.8931, -0.5207, 0.1038), (0.8931, -0.5207, -0.00155), (-0.8863, -0.5207, -0.00155), (0.003386, 0.3899, -0.00155), (0.2405, 0.08705, -0.1069), (-0.1038, 0.3899, 0.1038), (-0.2337, 0.08705, 0.1038), (-0.1038, 0.3899, -0.00155), (0.003387, 0.08705, 0.1225), (0.1219, 0.08705, -0.1162), (0.1219, 0.08705, 0.1131), (0.2405, 0.08705, 0.1038), (-0.1152, 0.08705, -0.1162), (0.003386, 0.08705, -0.1256), (-0.1152, 0.08705, 0.1131), (-0.2337, 0.08705, -0.1069), (0.1105, 0.3899, -0.1069), (0.1105, 0.3899, -0.00155), (0.7736, -0.006638, -0.1069), (0.7736, -0.006638, -0.00155), (-0.7668, -0.006638, -0.00155), (-0.7668, -0.006638, 0.1038), (0.7736, -0.006638, 0.1038), (-0.7668, -0.006638, -0.1069), (0.003387, 0.141, 0.1225), (0.09973, 0.141, -0.1162), (0.09973, 0.141, 0.1131), (0.1961, 0.141, 0.1038), (-0.09296, 0.141, -0.1162), (0.003386, 0.141, -0.1256), (-0.09296, 0.141, 0.1131), (-0.1893, 0.141, -0.1069), (0.6325, 0.1455, -0.1069), (0.6325, 0.1455, -0.00155), (-0.6257, 0.1455, -0.00155), (-0.6257, 0.1455, 0.1038), (0.6325, 0.1455, 0.1038), (-0.6257, 0.1455, -0.1069), (0.003387, 0.3899, 0.1225), (0.05696, 0.3899, -0.1162), (0.05696, 0.3899, 0.1131), (0.1105, 0.3899, 0.1038), (-0.05018, 0.3899, -0.1162), (0.003386, 0.3899, -0.1256), (-0.05018, 0.3899, 0.1131), (-0.1038, 0.3899, -0.1069), (-0.05018, 0.3899, -0.00155), (0.05696, 0.3899, -0.00155), (0.389, 0.3034, -0.1069), (0.389, 0.3034, -0.00155), (-0.3822, 0.3034, -0.00155), (-0.3822, 0.3034, 0.1038), (0.389, 0.3034, 0.1038), (-0.3822, 0.3034, -0.1069), (-0.03627, 0.1824, 0.2508), (-8.319e-08, 0.1859, 0.2508), (-0.07116, 0.1718, 0.2508), (-0.1033, 0.1546, 0.2508), (-0.1315, 0.1315, 0.2508), (-0.1546, 0.1033, 0.2508), (-0.1718, 0.07116, 0.2508), (-0.1824, 0.03628, 0.2508), (-0.1859, 2.636e-07, 0.2508), (-0.1824, -0.03627, 0.2508), (-0.1718, -0.07116, 0.2508), (-0.1546, -0.1033, 0.2508), (-0.1315, -0.1315, 0.2508), (-0.1033, -0.1546, 0.2508), (-0.07116, -0.1718, 0.2508), (-0.03627, -0.1824, 0.2508), (-2.26e-08, -0.1859, 0.2508), (0.03627, -0.1824, 0.2508), (0.07116, -0.1718, 0.2508), (0.1033, -0.1546, 0.2508), (0.1315, -0.1315, 0.2508), (0.1546, -0.1033, 0.2508), (0.1718, -0.07116, 0.2508), (0.1824, -0.03627, 0.2508), (0.1859, 4.291e-07, 0.2508), (0.1824, 0.03628, 0.2508), (0.1718, 0.07116, 0.2508), (0.1546, 0.1033, 0.2508), (0.1315, 0.1315, 0.2508), (0.1033, 0.1546, 0.2508), (0.07116, 0.1718, 0.2508), (0.03627, 0.1824, 0.2508), (-0.03627, 0.1824, 0.3643), (-7.323e-08, 0.1859, 0.3643), (-0.07116, 0.1718, 0.3643), (-0.1033, 0.1546, 0.3643), (-0.1315, 0.1315, 0.3643), (-0.1546, 0.1033, 0.3643), (-0.1718, 0.07116, 0.3643), (-0.1824, 0.03628, 0.3643), (-0.1859, 2.654e-07, 0.3643), (-0.1824, -0.03627, 0.3643), (-0.1718, -0.07116, 0.3643), (-0.1546, -0.1033, 0.3643), (-0.1315, -0.1315, 0.3643), (-0.1033, -0.1546, 0.3643), (-0.07116, -0.1718, 0.3643), (-0.03627, -0.1824, 0.3643), (-1.264e-08, -0.1859, 0.3643), (0.03627, -0.1824, 0.3643), (0.07116, -0.1718, 0.3643), (0.1033, -0.1546, 0.3643), (0.1315, -0.1315, 0.3643), (0.1546, -0.1033, 0.3643), (0.1718, -0.07116, 0.3643), (0.1824, -0.03627, 0.3643), (0.1859, 4.309e-07, 0.3643), (0.1824, 0.03628, 0.3643), (0.1718, 0.07116, 0.3643), (0.1546, 0.1033, 0.3643), (0.1315, 0.1315, 0.3643), (0.1033, 0.1546, 0.3643), (0.07116, 0.1718, 0.3643), (0.03627, 0.1824, 0.3643)], [], [(5, 6, 38, 37), (40, 41, 73, 72), (19, 20, 52, 51), (6, 7, 39, 38), (20, 21, 53, 52), (7, 8, 40, 39), (21, 22, 54, 53), (8, 9, 41, 40), (22, 23, 55, 54), (9, 10, 42, 41), (23, 24, 56, 55), (10, 11, 43, 42), (24, 25, 57, 56), (11, 12, 44, 43), (25, 26, 58, 57), (12, 13, 45, 44), (26, 27, 59, 58), (13, 14, 46, 45), (1, 0, 32, 33), (27, 28, 60, 59), (14, 15, 47, 46), (0, 2, 34, 32), (28, 29, 61, 60), (15, 16, 48, 47), (2, 3, 35, 34), (29, 30, 62, 61), (16, 17, 49, 48), (3, 4, 36, 35), (30, 31, 63, 62), (17, 18, 50, 49), (4, 5, 37, 36), (31, 1, 33, 63), (18, 19, 51, 50), (75, 76, 108, 107), (54, 55, 87, 86), (41, 42, 74, 73), (55, 56, 88, 87), (42, 43, 75, 74), (56, 57, 89, 88), (43, 44, 76, 75), (57, 58, 90, 89), (44, 45, 77, 76), (58, 59, 91, 90), (45, 46, 78, 77), (33, 32, 64, 65), (59, 60, 92, 91), (46, 47, 79, 78), (32, 34, 66, 64), (60, 61, 93, 92), (47, 48, 80, 79), (34, 35, 67, 66), (61, 62, 94, 93), (48, 49, 81, 80), (35, 36, 68, 67), (62, 63, 95, 94), (49, 50, 82, 81), (36, 37, 69, 68), (63, 33, 65, 95), (50, 51, 83, 82), (37, 38, 70, 69), (51, 52, 84, 83), (38, 39, 71, 70), (52, 53, 85, 84), (39, 40, 72, 71), (53, 54, 86, 85), (110, 111, 143, 142), (89, 90, 122, 121), (76, 77, 109, 108), (90, 91, 123, 122), (77, 78, 110, 109), (65, 64, 96, 97), (91, 92, 124, 123), (78, 79, 111, 110), (64, 66, 98, 96), (92, 93, 125, 124), (79, 80, 112, 111), (66, 67, 99, 98), (93, 94, 126, 125), (80, 81, 113, 112), (67, 68, 100, 99), (94, 95, 127, 126), (81, 82, 114, 113), (68, 69, 101, 100), (95, 65, 97, 127), (82, 83, 115, 114), (69, 70, 102, 101), (83, 84, 116, 115), (70, 71, 103, 102), (84, 85, 117, 116), (71, 72, 104, 103), (85, 86, 118, 117), (72, 73, 105, 104), (86, 87, 119, 118), (73, 74, 106, 105), (87, 88, 120, 119), (74, 75, 107, 106), (88, 89, 121, 120), (154, 155, 489, 488), (96, 98, 130, 128), (124, 125, 157, 156), (111, 112, 144, 143), (98, 99, 131, 130), (125, 126, 158, 157), (112, 113, 145, 144), (99, 100, 132, 131), (126, 127, 159, 158), (113, 114, 146, 145), (100, 101, 133, 132), (127, 97, 129, 159), (114, 115, 147, 146), (101, 102, 134, 133), (115, 116, 148, 147), (102, 103, 135, 134), (116, 117, 149, 148), (103, 104, 136, 135), (117, 118, 150, 149), (104, 105, 137, 136), (118, 119, 151, 150), (105, 106, 138, 137), (119, 120, 152, 151), (106, 107, 139, 138), (120, 121, 153, 152), (107, 108, 140, 139), (121, 122, 154, 153), (108, 109, 141, 140), (122, 123, 155, 154), (109, 110, 142, 141), (97, 96, 128, 129), (123, 124, 156, 155), (11, 10, 170, 171), (25, 24, 184, 185), (12, 11, 171, 172), (26, 25, 185, 186), (13, 12, 172, 173), (27, 26, 186, 187), (14, 13, 173, 174), (0, 1, 161, 160), (28, 27, 187, 188), (15, 14, 174, 175), (2, 0, 160, 162), (29, 28, 188, 189), (16, 15, 175, 176), (3, 2, 162, 163), (30, 29, 189, 190), (17, 16, 176, 177), (4, 3, 163, 164), (31, 30, 190, 191), (18, 17, 177, 178), (5, 4, 164, 165), (1, 31, 191, 161), (19, 18, 178, 179), (6, 5, 165, 166), (20, 19, 179, 180), (7, 6, 166, 167), (21, 20, 180, 181), (8, 7, 167, 168), (22, 21, 181, 182), (9, 8, 168, 169), (23, 22, 182, 183), (10, 9, 169, 170), (24, 23, 183, 184), (394, 391, 195, 217), (223, 207, 199, 218), (297, 290, 197, 219), (221, 211, 193, 216), (296, 289, 196, 209), (294, 288, 193, 211), (231, 213, 200, 227), (300, 291, 203, 226), (229, 215, 202, 225), (395, 393, 201, 224), (224, 201, 214, 228), (207, 223, 422, 414), (226, 203, 212, 230), (220, 237, 246, 241), (290, 293, 210, 197), (302, 294, 211, 234), (277, 295, 208, 192), (301, 296, 209, 233), (219, 197, 210, 220), (237, 234, 211, 221), (217, 195, 206, 222), (223, 215, 416, 422), (201, 217, 222, 214), (221, 213, 240, 242), (203, 219, 220, 212), (213, 221, 216, 200), (291, 297, 219, 203), (215, 223, 218, 202), (393, 394, 217, 201), (233, 238, 231, 208), (196, 226, 230, 209), (215, 229, 418, 416), (194, 224, 228, 205), (396, 395, 224, 194), (204, 229, 225, 198), (289, 300, 226, 196), (208, 231, 227, 192), (222, 206, 423, 420), (209, 230, 238, 233), (237, 221, 242, 246), (220, 210, 234, 237), (295, 301, 233, 208), (293, 302, 234, 210), (213, 231, 244, 240), (214, 222, 420, 421), (242, 240, 248, 250), (243, 239, 235, 251), (244, 247, 255, 252), (241, 246, 254, 249), (231, 238, 247, 244), (230, 212, 239, 243), (238, 230, 243, 247), (212, 220, 241, 239), (252, 255, 263, 260), (249, 254, 262, 257), (235, 249, 257, 245), (254, 250, 258, 262), (247, 243, 251, 255), (240, 244, 252, 248), (246, 242, 250, 254), (239, 241, 249, 235), (245, 257, 265, 253), (262, 258, 266, 270), (256, 260, 268, 264), (263, 259, 267, 271), (251, 235, 245, 259), (250, 248, 256, 258), (255, 251, 259, 263), (248, 252, 260, 256), (264, 268, 276, 272), (271, 267, 275, 279), (266, 264, 272, 274), (267, 253, 261, 275), (257, 262, 270, 265), (260, 263, 271, 268), (259, 245, 253, 267), (258, 256, 264, 266), (274, 272, 280, 282), (275, 261, 269, 283), (276, 279, 287, 284), (273, 278, 286, 281), (270, 266, 274, 278), (253, 265, 273, 261), (265, 270, 278, 273), (268, 271, 279, 276), (287, 285, 280, 284), (285, 286, 282, 280), (269, 281, 286, 285), (283, 269, 285, 287), (279, 275, 283, 287), (272, 276, 284, 280), (278, 274, 282, 286), (261, 273, 281, 269), (311, 318, 302, 293), (313, 317, 301, 295), (304, 316, 300, 289), (192, 227, 299, 277), (200, 216, 298, 292), (310, 315, 297, 291), (317, 314, 296, 301), (308, 313, 295, 277), (318, 312, 294, 302), (309, 311, 293, 290), (227, 200, 292, 299), (316, 310, 291, 300), (312, 303, 288, 294), (314, 304, 289, 296), (315, 309, 290, 297), (216, 193, 288, 298), (343, 337, 309, 315), (342, 332, 304, 314), (340, 331, 303, 312), (344, 338, 310, 316), (337, 339, 311, 309), (336, 341, 313, 308), (228, 214, 421, 417), (338, 343, 315, 310), (332, 344, 316, 304), (277, 299, 307, 308), (292, 298, 306, 305), (299, 292, 305, 307), (298, 288, 303, 306), (229, 204, 419, 418), (387, 379, 344, 332), (373, 378, 343, 338), (371, 376, 341, 336), (372, 374, 339, 337), (379, 373, 338, 344), (375, 386, 331, 340), (377, 387, 332, 342), (378, 372, 337, 343), (308, 307, 335, 336), (305, 306, 334, 333), (307, 305, 333, 335), (306, 303, 331, 334), (403, 397, 357, 363), (402, 392, 352, 362), (400, 391, 351, 360), (404, 398, 358, 364), (397, 399, 359, 357), (396, 401, 361, 356), (398, 403, 363, 358), (392, 404, 364, 352), (371, 390, 355, 356), (388, 389, 354, 353), (390, 388, 353, 355), (389, 386, 351, 354), (334, 331, 386, 389), (335, 333, 388, 390), (333, 334, 389, 388), (336, 335, 390, 371), (363, 357, 372, 378), (362, 352, 387, 377), (360, 351, 386, 375), (364, 358, 373, 379), (357, 359, 374, 372), (356, 361, 376, 371), (358, 363, 378, 373), (352, 364, 379, 387), (198, 225, 404, 392), (202, 218, 403, 398), (194, 205, 401, 396), (199, 207, 399, 397), (225, 202, 398, 404), (206, 195, 391, 400), (204, 198, 392, 402), (218, 199, 397, 403), (356, 355, 395, 396), (353, 354, 394, 393), (355, 353, 393, 395), (354, 351, 391, 394), (418, 419, 435, 434), (424, 425, 449, 435, 236), (416, 418, 434, 432), (412, 417, 433, 236), (417, 421, 437, 433), (414, 422, 438, 232), (412, 236, 435, 419), (412, 419, 204, 205), (420, 423, 439, 436), (401, 205, 204, 402), (205, 228, 417, 412), (232, 439, 423, 414), (433, 437, 451, 447), (376, 361, 362, 377), (232, 438, 452, 413), (399, 207, 206, 400), (341, 376, 377, 342), (436, 439, 453, 450), (313, 341, 342, 314, 317), (438, 432, 446, 452), (439, 232, 413, 415, 453), (437, 436, 450, 451), (423, 206, 207, 414), (421, 420, 436, 437), (422, 416, 432, 438), (455, 411, 446, 448), (454, 415, 413, 452), (411, 454, 452, 446), (425, 455, 448, 449), (424, 447, 455, 425), (451, 450, 454, 411), (450, 453, 415, 454), (447, 451, 411, 455), (374, 359, 360, 375), (359, 399, 400, 360), (311, 339, 340, 312, 318), (339, 374, 375, 340), (236, 433, 447, 424), (432, 434, 448, 446), (361, 401, 402, 362), (434, 435, 449, 448), (470, 471, 503, 502), (141, 142, 476, 475), (129, 128, 462, 463), (155, 156, 490, 489), (142, 143, 477, 476), (128, 130, 464, 462), (156, 157, 491, 490), (143, 144, 478, 477), (130, 131, 465, 464), (157, 158, 492, 491), (144, 145, 479, 478), (131, 132, 466, 465), (158, 159, 493, 492), (145, 146, 480, 479), (132, 133, 467, 466), (159, 129, 463, 493), (146, 147, 481, 480), (133, 134, 468, 467), (147, 148, 482, 481), (134, 135, 469, 468), (148, 149, 483, 482), (135, 136, 470, 469), (149, 150, 484, 483), (136, 137, 471, 470), (150, 151, 485, 484), (137, 138, 472, 471), (151, 152, 486, 485), (138, 139, 473, 472), (152, 153, 487, 486), (139, 140, 474, 473), (153, 154, 488, 487), (140, 141, 475, 474), (494, 496, 497, 498, 499, 500, 501, 502, 503, 504, 505, 506, 507, 508, 509, 510, 511, 512, 513, 514, 515, 516, 517, 518, 519, 520, 521, 522, 523, 524, 525, 495), (484, 485, 517, 516), (471, 472, 504, 503), (485, 486, 518, 517), (472, 473, 505, 504), (486, 487, 519, 518), (473, 474, 506, 505), (487, 488, 520, 519), (474, 475, 507, 506), (488, 489, 521, 520), (475, 476, 508, 507), (463, 462, 494, 495), (489, 490, 522, 521), (476, 477, 509, 508), (462, 464, 496, 494), (490, 491, 523, 522), (477, 478, 510, 509), (464, 465, 497, 496), (491, 492, 524, 523), (478, 479, 511, 510), (465, 466, 498, 497), (492, 493, 525, 524), (479, 480, 512, 511), (466, 467, 499, 498), (493, 463, 495, 525), (480, 481, 513, 512), (467, 468, 500, 499), (481, 482, 514, 513), (468, 469, 501, 500), (482, 483, 515, 514), (469, 470, 502, 501), (483, 484, 516, 515)])
me_circle.use_remesh_preserve_volume = False
me_circle.use_remesh_preserve_attributes = False
me_circle.use_mirror_vertex_groups = False
me_circle.update()

# ---- objects
ob_cube = bpy.data.objects.new('Cube', me_cube_002)
ob_circle = bpy.data.objects.new('Circle', me_circle)

# ---- transforms, parenting, visibility, modifiers, constraints
ob_cube.location = (0.0, 0.06596, 1.627)
ob_cube.scale = (1.917, 1.917, 1.917)
ob_cube.lineart.crease_threshold = 0.0
_m = ob_cube.modifiers.new('Mirror', 'MIRROR')
_m.use_clip = True
ob_circle.location = (0.002029, -0.2649, 1.498)
ob_circle.rotation_euler = (1.571, 1.974, 1.571)
ob_circle.scale = (1.0, 1.0, 1.309)
ob_circle.lineart.crease_threshold = 0.0
_m = ob_circle.modifiers.new('Mirror', 'MIRROR')
_m.use_axis = (False, False, True)
_m.use_clip = True
_m = ob_circle.modifiers.new('Bevel', 'BEVEL')
_m.limit_method = 'NONE'
_m.spread = 0.0

# ---- collection membership
col_collection_1.objects.link(ob_cube)
col_collection_1.objects.link(ob_circle)

# ---- scene / render settings (as saved in the file)
scene.frame_start = 1; scene.frame_end = 250; scene.frame_set(1)
scene.render.engine = 'BLENDER_EEVEE_NEXT'
scene.render.resolution_percentage = 50
scene.render.dither_intensity = 0.0
scene.cycles.use_denoising = False
scene.cycles.samples = 128
scene.cycles.sampling_pattern = 'TABULATED_SOBOL'
scene.cycles.light_sampling_threshold = 0.0
scene.cycles.use_adaptive_sampling = False
scene.cycles.use_light_tree = False
scene.cycles.blur_glossy = 0.0
scene.cycles.sample_clamp_indirect = 0.0
scene.view_settings.view_transform = 'Standard'
bpy.context.view_layer.update()

# ---- added for rendering (the .blend has no active camera and no usable light): camera, sun
cam_auto = bpy.data.cameras.new('AutoCamera')
cam_auto.lens = 50.0
cam_auto.sensor_width = 36.0
cam_auto.clip_end = 1000.0
ob_auto_camera = bpy.data.objects.new('AutoCamera', cam_auto)
scene.collection.objects.link(ob_auto_camera)
ob_auto_camera.location = (11.5148, -15.6654, 11.2271)
ob_auto_camera.rotation_euler = (1.09748, -7.21219e-08, 0.694738)
scene.camera = ob_auto_camera
light_auto_sun = bpy.data.lights.new('AutoSun', 'SUN')
light_auto_sun.energy = 3.0
light_auto_sun.angle = 0.0523599
ob_auto_sun = bpy.data.objects.new('AutoSun', light_auto_sun)
scene.collection.objects.link(ob_auto_sun)
ob_auto_sun.rotation_euler = (0.872665, 0.174533, 0.523599)
bpy.context.view_layer.update()
